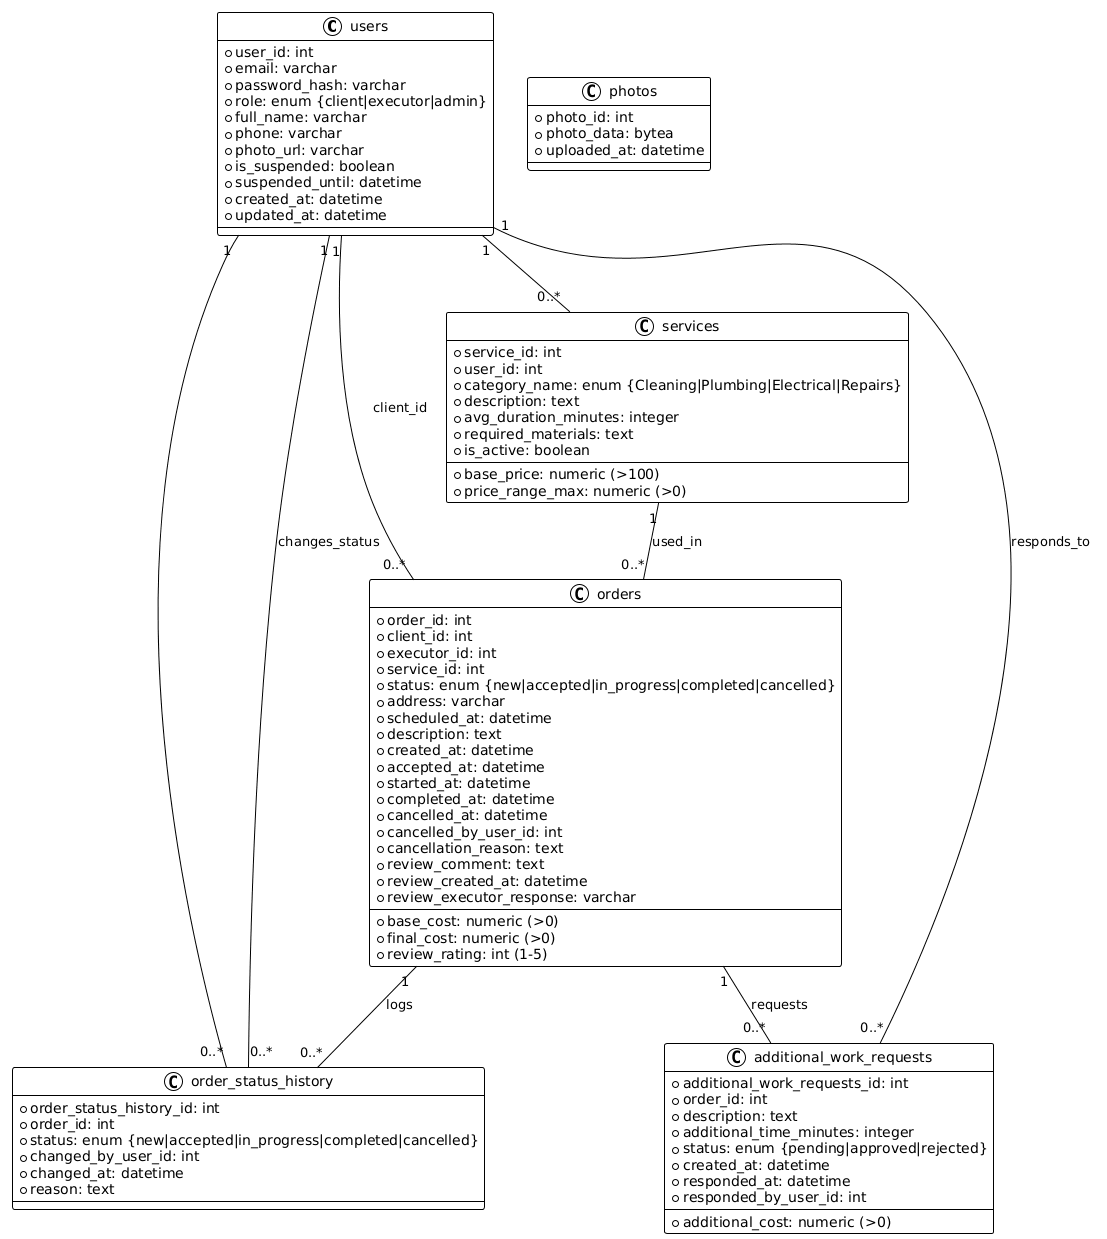

The diagram above was rendered by PlantUML. Its source (embedded in the PNG):
@startuml
!theme plain

class users {
  +user_id: int
  +email: varchar
  +password_hash: varchar
  +role: enum {client|executor|admin}
  +full_name: varchar
  +phone: varchar
  +photo_url: varchar
  +is_suspended: boolean
  +suspended_until: datetime
  +created_at: datetime
  +updated_at: datetime
}

class services {
  +service_id: int
  +user_id: int
  +category_name: enum {Cleaning|Plumbing|Electrical|Repairs}
  +description: text
  +base_price: numeric (>100)
  +price_range_max: numeric (>0)
  +avg_duration_minutes: integer
  +required_materials: text
  +is_active: boolean
}

class orders {
  +order_id: int
  +client_id: int
  +executor_id: int
  +service_id: int
  +status: enum {new|accepted|in_progress|completed|cancelled}
  +address: varchar
  +scheduled_at: datetime
  +description: text
  +base_cost: numeric (>0)
  +final_cost: numeric (>0)
  +created_at: datetime
  +accepted_at: datetime
  +started_at: datetime
  +completed_at: datetime
  +cancelled_at: datetime
  +cancelled_by_user_id: int
  +cancellation_reason: text
  +review_rating: int (1-5)
  +review_comment: text
  +review_created_at: datetime
  +review_executor_response: varchar
}

class photos {
  +photo_id: int
  +photo_data: bytea
  +uploaded_at: datetime
}

class order_status_history {
  +order_status_history_id: int
  +order_id: int
  +status: enum {new|accepted|in_progress|completed|cancelled}
  +changed_by_user_id: int
  +changed_at: datetime
  +reason: text
}

class additional_work_requests {
  +additional_work_requests_id: int
  +order_id: int
  +description: text
  +additional_cost: numeric (>0)
  +additional_time_minutes: integer
  +status: enum {pending|approved|rejected}
  +created_at: datetime
  +responded_at: datetime
  +responded_by_user_id: int
}

users "1" -- "0..*" orders : "client_id"
users "1" -- "0..*" services : ""
users "1" -- "0..*" order_status_history : ""
services "1" -- "0..*" orders : "used_in"
orders "1" -- "0..*" order_status_history : "logs"
orders "1" -- "0..*" additional_work_requests : "requests"
users "1" -- "0..*" order_status_history : "changes_status"
users "1" -- "0..*" additional_work_requests : "responds_to"
@enduml